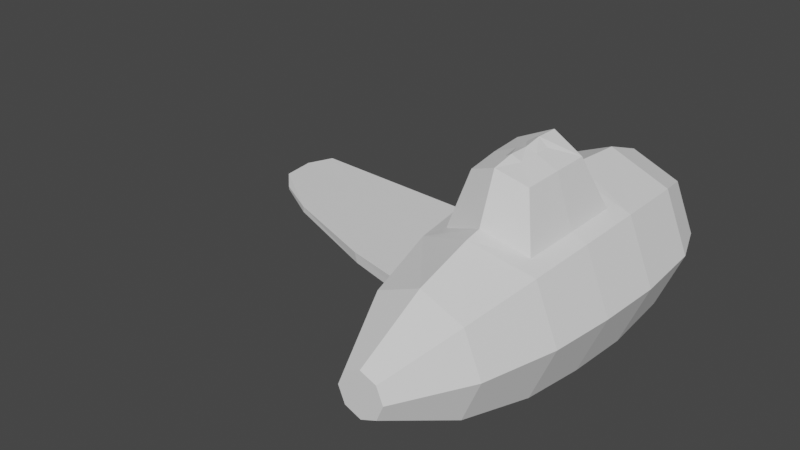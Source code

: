 # Source: aviao.blend  (saved by Blender 3.5.10; exported with 4.5.12 LTS)
import bpy
from mathutils import Matrix  # noqa: F401  (used for matrix-valued properties, if any)

bpy.ops.wm.read_factory_settings(use_empty=True)
scene = bpy.context.scene
scene.name = 'Scene'

# ---- collections
col_collection = bpy.data.collections.new('Collection'); scene.collection.children.link(col_collection)

# ---- world
world_world = bpy.data.worlds.new('World'); scene.world = world_world
world_world.use_nodes = True; world_world.node_tree.nodes.clear()
_N = world_world.node_tree.nodes; _L = world_world.node_tree.links
n0 = _N.new('ShaderNodeOutputWorld'); n0.name = 'World Output'; n0.location = (300, 300)
n1 = _N.new('ShaderNodeBackground'); n1.name = 'Background'; n1.location = (10, 300)
n1.inputs[0].default_value = (0.05088, 0.05088, 0.05088, 1.0)
_L.new(n1.outputs[0], n0.inputs[0])
n0.is_active_output = True
world_world.color = (0.05088, 0.05088, 0.05088)
world_world.use_sun_shadow = False
world_world.sun_shadow_jitter_overblur = 0.0

# ---- meshes
me_cylinder = bpy.data.meshes.new('Cylinder')
me_cylinder.from_pydata([(-2.754e-08, 0.2296, -2.04), (-1.092e-08, 0.707, 2.04), (0.1623, 0.1623, -2.04), (0.4999, 0.4999, 2.04), (0.2296, 5.072e-08, -2.04), (0.707, -8.262e-08, 2.04), (0.1623, -0.1623, -2.04), (0.4999, -0.4999, 2.04), (-4.761e-08, -0.2296, -2.04), (-7.272e-08, -0.707, 2.04), (-0.1623, -0.1623, -2.04), (-0.4999, -0.4999, 2.04), (-0.2296, 6.349e-08, -2.04), (-0.707, -4.329e-08, 2.04), (-0.1623, 0.1623, -2.04), (-0.4999, 0.4999, 2.04), (-1.389e-08, 0.6217, -1.322), (-6.594e-09, 0.823, -0.554), (-3.8e-09, 0.898, 0.126), (-2.57e-09, 0.931, 0.8168), (-4.508e-09, 0.879, 1.581), (0.6215, 0.6215, 1.581), (0.6583, 0.6583, 0.8168), (0.635, 0.635, 0.126), (0.5819, 0.5819, -0.554), (0.4396, 0.4396, -1.322), (0.879, -7.919e-08, 1.581), (0.931, -6.438e-08, 0.8168), (0.898, -4.628e-08, 0.126), (0.823, -2.243e-08, -0.554), (0.6217, 4.128e-09, -1.322), (0.6215, -0.6215, 1.581), (0.4952, -0.719, 0.6747), (0.4769, -0.7007, 0.1311), (0.4339, -0.6579, -0.4213), (0.4396, -0.4396, -1.322), (-8.135e-08, -0.879, 1.581), (-8.396e-08, -0.9367, 0.7737), (-7.854e-08, -0.8066, -0.718), (-6.824e-08, -0.6217, -1.322), (-0.6215, -0.6215, 1.581), (-0.4952, -0.719, 0.6747), (-0.4769, -0.7007, 0.1311), (-0.4339, -0.6579, -0.4213), (-0.4396, -0.4396, -1.322), (-0.8043, 0.2193, 1.344), (-0.8404, 0.2194, 0.8159), (-0.8078, 0.2194, 0.1331), (-0.7581, 0.2194, -0.3179), (-0.6217, 3.872e-08, -1.322), (-0.7238, 0.4136, 1.344), (-0.7494, 0.4391, 0.8159), (-0.7263, 0.4161, 0.1331), (-0.6913, 0.3809, -0.3179), (-0.4396, 0.4396, -1.322), (0.6583, -0.6583, 0.8168), (0.635, -0.635, 0.126), (0.5819, -0.5819, -0.554), (-0.6583, -0.6583, 0.8168), (-0.635, -0.635, 0.126), (-0.5819, -0.5819, -0.554), (-8.386e-08, -0.8401, -0.5464), (-8.396e-08, -0.931, 0.9478), (-1.341e-07, -1.392, 0.5219), (-1.33e-07, -1.366, 0.08669), (-1.506e-07, -1.372, -0.1271), (-0.1024, -1.327, 0.09707), (0.3204, -1.233, 0.09014), (0.107, -1.33, 0.2586), (0.08682, -1.311, -0.09742), (-0.107, -1.33, 0.2586), (-0.08682, -1.311, -0.09742), (-0.879, -3.029e-08, 1.581), (-0.931, -1.258e-08, 0.8168), (-0.898, 3.681e-09, 0.126), (-0.823, 2.336e-08, -0.554), (-0.6215, 0.6215, 1.581), (-0.6583, 0.6583, 0.8168), (-0.635, 0.635, 0.126), (-0.5819, 0.5819, -0.554), (0.3328, -1.246, 0.4554), (0.1024, -1.327, 0.09707), (0.2916, -1.205, -0.2811), (-0.3328, -1.246, 0.4554), (-0.3204, -1.233, 0.09014), (-0.2916, -1.205, -0.2811), (-1.341e-07, -1.327, -0.3652), (-1.396e-07, -1.398, 0.2805), (-3.499, 0.116, 0.6932), (-3.493, 0.1569, 0.6932), (-3.539, 0.116, 1.048), (-3.533, 0.1617, 1.048), (-3.42, 0.116, 1.323), (-3.263, 0.116, 0.4587), (-3.414, 0.1564, 1.323), (-3.259, 0.1496, 0.4587), (-2.827, 0.2026, 0.235), (-2.826, 0.1397, 0.235), (-2.814, 0.2163, 0.5649), (-2.812, 0.2252, 0.995), (-2.813, 0.1397, 0.5649), (-2.817, 0.1397, 1.327), (-2.81, 0.1397, 0.995), (-2.818, 0.2153, 1.327), (-1.759, 0.2918, -0.1124), (-1.781, 0.3322, 0.9055), (-1.825, 0.1795, 0.9055), (-1.792, 0.1796, -0.1124), (-1.77, 0.3162, 0.349), (-1.81, 0.1795, 0.349), (-1.811, 0.1795, 1.336), (-1.771, 0.3145, 1.336)], [], [(20, 1, 3, 21), (21, 3, 5, 26), (26, 5, 7, 31), (31, 7, 9, 36), (36, 9, 11, 40), (40, 11, 13, 72), (3, 1, 15, 13, 11, 9, 7, 5), (72, 13, 15, 76), (76, 15, 1, 20), (0, 2, 4, 6, 8, 10, 12, 14), (14, 54, 16, 0), (54, 79, 17, 16), (79, 78, 18, 17), (78, 77, 19, 18), (77, 76, 20, 19), (12, 49, 54, 14), (49, 75, 79, 54), (97, 100, 88, 93), (99, 98, 89, 91), (96, 97, 93, 95), (10, 44, 49, 12), (44, 60, 75, 49), (60, 59, 74, 75), (59, 58, 73, 74), (58, 40, 72, 73), (8, 39, 44, 10), (39, 38, 60, 44), (33, 32, 80, 67), (41, 42, 84, 83), (62, 36, 40, 58), (6, 35, 39, 8), (35, 57, 38, 39), (43, 61, 86, 85), (61, 34, 82, 86), (55, 31, 36, 62), (4, 30, 35, 6), (30, 29, 57, 35), (29, 28, 56, 57), (28, 27, 55, 56), (27, 26, 31, 55), (2, 25, 30, 4), (25, 24, 29, 30), (24, 23, 28, 29), (23, 22, 27, 28), (22, 21, 26, 27), (0, 16, 25, 2), (16, 17, 24, 25), (17, 18, 23, 24), (18, 19, 22, 23), (19, 20, 21, 22), (32, 33, 56, 55), (33, 34, 57, 56), (42, 41, 58, 59), (43, 42, 59, 60), (61, 43, 60, 38), (41, 37, 62, 58), (34, 61, 38, 57), (37, 32, 55, 62), (65, 64, 66, 71), (64, 87, 70, 66), (69, 81, 64, 65), (81, 68, 87, 64), (32, 37, 63, 80), (37, 41, 83, 63), (42, 43, 85, 84), (34, 33, 67, 82), (45, 46, 73, 72), (46, 47, 74, 73), (47, 48, 75, 74), (51, 50, 76, 77), (52, 51, 77, 78), (53, 52, 78, 79), (48, 53, 79, 75), (50, 45, 72, 76), (68, 81, 67, 80), (81, 69, 82, 67), (66, 70, 83, 84), (71, 66, 84, 85), (65, 71, 85, 86), (70, 87, 63, 83), (69, 65, 86, 82), (87, 68, 80, 63), (93, 88, 89, 95), (88, 90, 91, 89), (90, 92, 94, 91), (102, 101, 92, 90), (101, 103, 94, 92), (98, 96, 95, 89), (103, 99, 91, 94), (100, 102, 90, 88), (109, 106, 102, 100), (111, 105, 99, 103), (108, 104, 96, 98), (110, 111, 103, 101), (106, 110, 101, 102), (104, 107, 97, 96), (105, 108, 98, 99), (107, 109, 100, 97), (48, 47, 109, 107), (51, 52, 108, 105), (53, 48, 107, 104), (46, 45, 110, 106), (45, 50, 111, 110), (52, 53, 104, 108), (50, 51, 105, 111), (47, 46, 106, 109)])
_uv = me_cylinder.uv_layers.new(name='UVMap')
_uv.uv.foreach_set('vector', [1.0, 0.9167, 1.0, 1.0, 0.875, 1.0, 0.875, 0.9167, 0.875, 0.9167, 0.875, 1.0, 0.75, 1.0, 0.75, 0.9167, 0.75, 0.9167, 0.75, 1.0, 0.625, 1.0, 0.625, 0.9167, 0.625, 0.9167, 0.625, 1.0, 0.5, 1.0, 0.5, 0.9167, 0.5, 0.9167, 0.5, 1.0, 0.375, 1.0, 0.375, 0.9167, 0.375, 0.9167, 0.375, 1.0, 0.25, 1.0, 0.25, 0.9167, 0.4197, 0.4197, 0.25, 0.49, 0.08029, 0.4197, 0.01, 0.25, 0.08029, 0.08029, 0.25, 0.01, 0.4197, 0.08029, 0.49, 0.25, 0.25, 0.9167, 0.25, 1.0, 0.125, 1.0, 0.125, 0.9167, 0.125, 0.9167, 0.125, 1.0, 0.0, 1.0, 0.0, 0.9167, 0.75, 0.49, 0.9197, 0.4197, 0.99, 0.25, 0.9197, 0.08029, 0.75, 0.01, 0.5803, 0.08029, 0.51, 0.25, 0.5803, 0.4197, 0.125, 0.5, 0.125, 0.5833, 0.0, 0.5833, 0.0, 0.5, 0.125, 0.5833, 0.125, 0.6667, 0.0, 0.6667, 0.0, 0.5833, 0.125, 0.6667, 0.125, 0.75, 0.0, 0.75, 0.0, 0.6667, 0.125, 0.75, 0.125, 0.8333, 0.0, 0.8333, 0.0, 0.75, 0.125, 0.8333, 0.125, 0.9167, 0.0, 0.9167, 0.0, 0.8333, 0.25, 0.5, 0.25, 0.5833, 0.125, 0.5833, 0.125, 0.5, 0.25, 0.5833, 0.25, 0.6667, 0.125, 0.6667, 0.125, 0.5833, 0.2044, 0.6956, 0.2069, 0.7509, 0.2069, 0.7509, 0.2044, 0.6956, 0.1666, 0.8332, 0.1681, 0.7509, 0.1681, 0.7509, 0.1666, 0.8332, 0.1706, 0.6956, 0.2044, 0.6956, 0.2044, 0.6956, 0.1706, 0.6956, 0.375, 0.5, 0.375, 0.5833, 0.25, 0.5833, 0.25, 0.5, 0.375, 0.5833, 0.375, 0.6667, 0.25, 0.6667, 0.25, 0.5833, 0.375, 0.6667, 0.375, 0.75, 0.25, 0.75, 0.25, 0.6667, 0.375, 0.75, 0.375, 0.8333, 0.25, 0.8333, 0.25, 0.75, 0.375, 0.8333, 0.375, 0.9167, 0.25, 0.9167, 0.25, 0.8333, 0.5, 0.5, 0.5, 0.5833, 0.375, 0.5833, 0.375, 0.5, 0.5, 0.5833, 0.5, 0.6667, 0.375, 0.6667, 0.375, 0.5833, 0.5939, 0.7506, 0.5947, 0.8136, 0.5947, 0.8136, 0.5939, 0.7506, 0.4053, 0.8136, 0.4061, 0.7506, 0.4061, 0.7506, 0.4053, 0.8136, 0.5, 0.8333, 0.5, 0.9167, 0.375, 0.9167, 0.375, 0.8333, 0.625, 0.5, 0.625, 0.5833, 0.5, 0.5833, 0.5, 0.5, 0.625, 0.5833, 0.625, 0.6667, 0.5, 0.6667, 0.5, 0.5833, 0.4085, 0.6866, 0.4989, 0.6838, 0.4989, 0.6838, 0.4085, 0.6866, 0.4989, 0.6838, 0.5915, 0.6866, 0.5915, 0.6866, 0.4989, 0.6838, 0.625, 0.8333, 0.625, 0.9167, 0.5, 0.9167, 0.5, 0.8333, 0.75, 0.5, 0.75, 0.5833, 0.625, 0.5833, 0.625, 0.5, 0.75, 0.5833, 0.75, 0.6667, 0.625, 0.6667, 0.625, 0.5833, 0.75, 0.6667, 0.75, 0.75, 0.625, 0.75, 0.625, 0.6667, 0.75, 0.75, 0.75, 0.8333, 0.625, 0.8333, 0.625, 0.75, 0.75, 0.8333, 0.75, 0.9167, 0.625, 0.9167, 0.625, 0.8333, 0.875, 0.5, 0.875, 0.5833, 0.75, 0.5833, 0.75, 0.5, 0.875, 0.5833, 0.875, 0.6667, 0.75, 0.6667, 0.75, 0.5833, 0.875, 0.6667, 0.875, 0.75, 0.75, 0.75, 0.75, 0.6667, 0.875, 0.75, 0.875, 0.8333, 0.75, 0.8333, 0.75, 0.75, 0.875, 0.8333, 0.875, 0.9167, 0.75, 0.9167, 0.75, 0.8333, 1.0, 0.5, 1.0, 0.5833, 0.875, 0.5833, 0.875, 0.5, 1.0, 0.5833, 1.0, 0.6667, 0.875, 0.6667, 0.875, 0.5833, 1.0, 0.6667, 1.0, 0.75, 0.875, 0.75, 0.875, 0.6667, 1.0, 0.75, 1.0, 0.8333, 0.875, 0.8333, 0.875, 0.75, 1.0, 0.8333, 1.0, 0.9167, 0.875, 0.9167, 0.875, 0.8333, 0.5947, 0.8136, 0.5939, 0.7506, 0.625, 0.75, 0.625, 0.8333, 0.5939, 0.7506, 0.5915, 0.6866, 0.625, 0.6667, 0.625, 0.75, 0.4061, 0.7506, 0.4053, 0.8136, 0.375, 0.8333, 0.375, 0.75, 0.4085, 0.6866, 0.4061, 0.7506, 0.375, 0.75, 0.375, 0.6667, 0.4989, 0.6838, 0.4085, 0.6866, 0.375, 0.6667, 0.5, 0.6667, 0.4053, 0.8136, 0.4991, 0.8157, 0.5, 0.8333, 0.375, 0.8333, 0.5915, 0.6866, 0.4989, 0.6838, 0.5, 0.6667, 0.625, 0.6667, 0.4991, 0.8157, 0.5947, 0.8136, 0.625, 0.8333, 0.5, 0.8333, 0.4968, 0.7191, 0.5, 0.75, 0.4703, 0.7517, 0.4732, 0.7217, 0.5, 0.75, 0.4975, 0.7793, 0.4687, 0.7771, 0.4703, 0.7517, 0.5262, 0.7217, 0.5297, 0.7517, 0.5, 0.75, 0.4968, 0.7191, 0.5297, 0.7517, 0.5308, 0.7771, 0.4975, 0.7793, 0.5, 0.75, 0.5947, 0.8136, 0.4991, 0.8157, 0.4991, 0.8157, 0.5947, 0.8136, 0.4991, 0.8157, 0.4053, 0.8136, 0.4053, 0.8136, 0.4991, 0.8157, 0.4061, 0.7506, 0.4085, 0.6866, 0.4085, 0.6866, 0.4061, 0.7506, 0.5915, 0.6866, 0.5939, 0.7506, 0.5939, 0.7506, 0.5915, 0.6866, 0.2067, 0.8908, 0.2084, 0.8332, 0.25, 0.8333, 0.25, 0.9167, 0.2084, 0.8332, 0.2069, 0.7509, 0.25, 0.75, 0.25, 0.8333, 0.2069, 0.7509, 0.2044, 0.6956, 0.25, 0.6667, 0.25, 0.75, 0.1666, 0.8332, 0.1683, 0.8908, 0.125, 0.9167, 0.125, 0.8333, 0.1681, 0.7509, 0.1666, 0.8332, 0.125, 0.8333, 0.125, 0.75, 0.1706, 0.6956, 0.1681, 0.7509, 0.125, 0.75, 0.125, 0.6667, 0.2044, 0.6956, 0.1706, 0.6956, 0.125, 0.6667, 0.25, 0.6667, 0.1683, 0.8908, 0.2067, 0.8908, 0.25, 0.9167, 0.125, 0.9167, 0.5308, 0.7771, 0.5297, 0.7517, 0.5939, 0.7506, 0.5947, 0.8136, 0.5297, 0.7517, 0.5262, 0.7217, 0.5915, 0.6866, 0.5939, 0.7506, 0.4703, 0.7517, 0.4687, 0.7771, 0.4053, 0.8136, 0.4061, 0.7506, 0.4732, 0.7217, 0.4703, 0.7517, 0.4061, 0.7506, 0.4085, 0.6866, 0.4968, 0.7191, 0.4732, 0.7217, 0.4085, 0.6866, 0.4989, 0.6838, 0.4687, 0.7771, 0.4975, 0.7793, 0.4991, 0.8157, 0.4053, 0.8136, 0.5262, 0.7217, 0.4968, 0.7191, 0.4989, 0.6838, 0.5915, 0.6866, 0.4975, 0.7793, 0.5308, 0.7771, 0.5947, 0.8136, 0.4991, 0.8157, 0.2044, 0.6956, 0.2069, 0.7509, 0.1681, 0.7509, 0.1706, 0.6956, 0.2069, 0.7509, 0.2084, 0.8332, 0.1666, 0.8332, 0.1681, 0.7509, 0.2084, 0.8332, 0.2067, 0.8908, 0.1683, 0.8908, 0.1666, 0.8332, 0.2084, 0.8332, 0.2067, 0.8908, 0.2067, 0.8908, 0.2084, 0.8332, 0.2067, 0.8908, 0.1683, 0.8908, 0.1683, 0.8908, 0.2067, 0.8908, 0.1681, 0.7509, 0.1706, 0.6956, 0.1706, 0.6956, 0.1681, 0.7509, 0.1683, 0.8908, 0.1666, 0.8332, 0.1666, 0.8332, 0.1683, 0.8908, 0.2069, 0.7509, 0.2084, 0.8332, 0.2084, 0.8332, 0.2069, 0.7509, 0.2069, 0.7509, 0.2084, 0.8332, 0.2084, 0.8332, 0.2069, 0.7509, 0.1683, 0.8908, 0.1666, 0.8332, 0.1666, 0.8332, 0.1683, 0.8908, 0.1681, 0.7509, 0.1706, 0.6956, 0.1706, 0.6956, 0.1681, 0.7509, 0.2067, 0.8908, 0.1683, 0.8908, 0.1683, 0.8908, 0.2067, 0.8908, 0.2084, 0.8332, 0.2067, 0.8908, 0.2067, 0.8908, 0.2084, 0.8332, 0.1706, 0.6956, 0.2044, 0.6956, 0.2044, 0.6956, 0.1706, 0.6956, 0.1666, 0.8332, 0.1681, 0.7509, 0.1681, 0.7509, 0.1666, 0.8332, 0.2044, 0.6956, 0.2069, 0.7509, 0.2069, 0.7509, 0.2044, 0.6956, 0.2044, 0.6956, 0.2069, 0.7509, 0.2069, 0.7509, 0.2044, 0.6956, 0.1666, 0.8332, 0.1681, 0.7509, 0.1681, 0.7509, 0.1666, 0.8332, 0.1706, 0.6956, 0.2044, 0.6956, 0.2044, 0.6956, 0.1706, 0.6956, 0.2084, 0.8332, 0.2067, 0.8908, 0.2067, 0.8908, 0.2084, 0.8332, 0.2067, 0.8908, 0.1683, 0.8908, 0.1683, 0.8908, 0.2067, 0.8908, 0.1681, 0.7509, 0.1706, 0.6956, 0.1706, 0.6956, 0.1681, 0.7509, 0.1683, 0.8908, 0.1666, 0.8332, 0.1666, 0.8332, 0.1683, 0.8908, 0.2069, 0.7509, 0.2084, 0.8332, 0.2084, 0.8332, 0.2069, 0.7509])
me_cylinder.use_remesh_preserve_volume = False
me_cylinder.use_remesh_preserve_attributes = False
me_cylinder.use_mirror_vertex_groups = False
me_cylinder.update()

# ---- objects
ob_cylinder = bpy.data.objects.new('Cylinder', me_cylinder)

# ---- transforms, parenting, visibility, modifiers, constraints
ob_cylinder.location = (0.0, 0.0, 0.0)
ob_cylinder.rotation_euler = (-1.571, 0.0, 0.0)
ob_cylinder.lineart.crease_threshold = 0.0

# ---- collection membership
col_collection.objects.link(ob_cylinder)

# ---- scene / render settings (as saved in the file)
scene.frame_start = 1; scene.frame_end = 250; scene.frame_set(63)
scene.render.engine = 'BLENDER_EEVEE_NEXT'
scene.cycles.use_denoising = False
scene.cycles.samples = 128
scene.cycles.sampling_pattern = 'TABULATED_SOBOL'
scene.cycles.use_adaptive_sampling = False
scene.cycles.use_light_tree = False
scene.view_settings.view_transform = 'Filmic'
bpy.context.view_layer.update()

# ---- added for rendering (the .blend has no active camera and no usable light): camera, sun
cam_auto = bpy.data.cameras.new('AutoCamera')
cam_auto.lens = 50.0
cam_auto.sensor_width = 36.0
cam_auto.clip_end = 1000.0
ob_auto_camera = bpy.data.objects.new('AutoCamera', cam_auto)
scene.collection.objects.link(ob_auto_camera)
ob_auto_camera.location = (4.69584, -7.19992, 5.03343)
ob_auto_camera.rotation_euler = (1.09748, -7.21219e-08, 0.694738)
scene.camera = ob_auto_camera
light_auto_sun = bpy.data.lights.new('AutoSun', 'SUN')
light_auto_sun.energy = 3.0
light_auto_sun.angle = 0.0523599
ob_auto_sun = bpy.data.objects.new('AutoSun', light_auto_sun)
scene.collection.objects.link(ob_auto_sun)
ob_auto_sun.rotation_euler = (0.872665, 0.174533, 0.523599)
bpy.context.view_layer.update()
